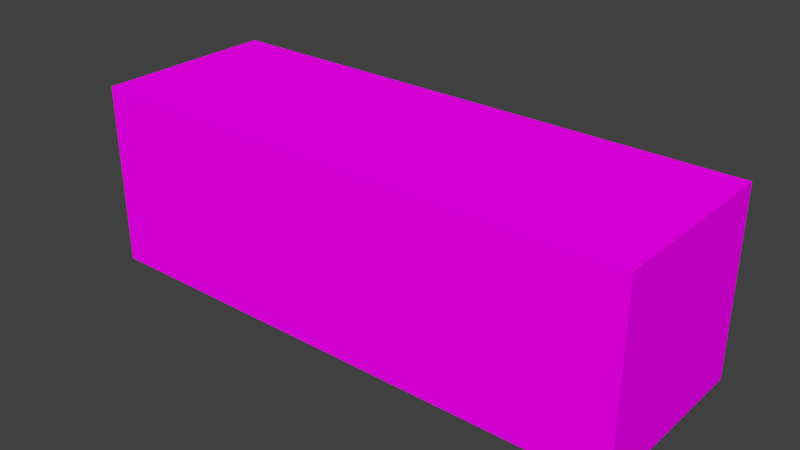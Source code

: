 # Source: Temp.blend  (saved by Blender 2.79.0; exported with 4.5.12 LTS)
import bpy
from mathutils import Matrix  # noqa: F401  (used for matrix-valued properties, if any)

bpy.ops.wm.read_factory_settings(use_empty=True)
scene = bpy.context.scene
scene.name = 'Scene'

# ---- collections
col_collection_1 = bpy.data.collections.new('Collection 1'); scene.collection.children.link(col_collection_1)

# ---- images (referenced by path relative to the original .blend; pixels are not part of the script)
import os
ASSET_DIR = os.environ.get("B2B_ASSET_DIR", "")  # directory of the original .blend (textures are referenced by path, not embedded)
HERE = os.path.dirname(os.path.abspath(__file__))  # packed textures are extracted next to this script under _unpacked/

def load_image(name, relpath, width, height, colorspace="sRGB"):
    """Load a texture the original file referenced (path relative to the .blend, or extracted next to this script)."""
    p = next((c for c in (os.path.join(HERE, relpath), os.path.join(ASSET_DIR, relpath)) if relpath and os.path.exists(c)), "")
    if p:
        img = bpy.data.images.load(p, check_existing=True)
        img.name = name
    else:  # same state as the original file: an image datablock whose file is absent (Cycles renders it pink)
        img = bpy.data.images.new(name, width, height)
        img.source = "FILE"
        img.filepath = "//" + (relpath or name)
    img.colorspace_settings.name = colorspace
    return img
img_bricks0_jpg = load_image('Bricks0.jpg', 'Bricks0.jpg', 1024, 1024, 'sRGB')
img_concrete0_jpg = load_image('Concrete0.jpg', 'Concrete0.jpg', 1024, 1024, 'sRGB')
img_rustmetal0_jpg = load_image('RustMetal0.jpg', 'RustMetal0.jpg', 1024, 1024, 'sRGB')

# ---- materials (node trees are filled in below, after node groups)
mat_bricks0 = bpy.data.materials.new('Bricks0')
mat_bricks0.alpha_threshold = 0.0
mat_bricks0.roughness = 0.5
mat_bricks0.line_color = (0.0, 0.0, 0.0, 1.0)
mat_concrete0 = bpy.data.materials.new('Concrete0')
mat_concrete0.alpha_threshold = 0.0
mat_concrete0.roughness = 0.5
mat_rustmetal0 = bpy.data.materials.new('RustMetal0')
mat_rustmetal0.alpha_threshold = 0.0
mat_rustmetal0.roughness = 0.5

# ---- material node trees
mat_bricks0.use_nodes = True; mat_bricks0.node_tree.nodes.clear()
_N = mat_bricks0.node_tree.nodes; _L = mat_bricks0.node_tree.links
n0 = _N.new('ShaderNodeOutputMaterial'); n0.name = 'Material Output'; n0.location = (300, 300)
n1 = _N.new('ShaderNodeBsdfDiffuse'); n1.name = 'Diffuse BSDF'; n1.location = (10, 300)
n2 = _N.new('ShaderNodeTexImage'); n2.name = 'Image Texture'; n2.location = (-180, 300)
n2.width = 140
n2.image = img_bricks0_jpg
_L.new(n1.outputs[0], n0.inputs[0])
_L.new(n2.outputs[0], n1.inputs[0])
n0.is_active_output = True
mat_concrete0.use_nodes = True; mat_concrete0.node_tree.nodes.clear()
_N = mat_concrete0.node_tree.nodes; _L = mat_concrete0.node_tree.links
n0 = _N.new('ShaderNodeOutputMaterial'); n0.name = 'Material Output'; n0.location = (300, 300)
n1 = _N.new('ShaderNodeBsdfDiffuse'); n1.name = 'Diffuse BSDF'; n1.location = (10, 300)
n2 = _N.new('ShaderNodeTexImage'); n2.name = 'Image Texture'; n2.location = (-180, 300)
n2.width = 140
n2.image = img_concrete0_jpg
_L.new(n1.outputs[0], n0.inputs[0])
_L.new(n2.outputs[0], n1.inputs[0])
n0.is_active_output = True
mat_rustmetal0.use_nodes = True; mat_rustmetal0.node_tree.nodes.clear()
_N = mat_rustmetal0.node_tree.nodes; _L = mat_rustmetal0.node_tree.links
n0 = _N.new('ShaderNodeOutputMaterial'); n0.name = 'Material Output'; n0.location = (300, 300)
n1 = _N.new('ShaderNodeBsdfDiffuse'); n1.name = 'Diffuse BSDF'; n1.location = (10, 300)
n2 = _N.new('ShaderNodeTexImage'); n2.name = 'Image Texture'; n2.location = (-180, 300)
n2.width = 140
n2.image = img_rustmetal0_jpg
_L.new(n1.outputs[0], n0.inputs[0])
_L.new(n2.outputs[0], n1.inputs[0])
n0.is_active_output = True

# ---- world
world_world = bpy.data.worlds.new('World'); scene.world = world_world
world_world.color = (0.05088, 0.05088, 0.05088)
world_world.use_sun_shadow = False
world_world.sun_shadow_jitter_overblur = 0.0
world_world.cycles.sampling_method = 'MANUAL'

# ---- meshes
me_cube_001 = bpy.data.meshes.new('Cube.001')
me_cube_001.from_pydata([(-1.0, 1.0, -1.0), (-1.0, -1.0, -1.0), (-3.0, -1.0, -1.0), (-3.0, 1.0, -1.0), (-1.0, 1.0, 1.0), (-1.0, -1.0, 1.0), (-3.0, -1.0, 1.0), (-3.0, 1.0, 1.0), (-1.0, 1.0, -1.0), (-1.0, -1.0, -1.0), (-1.0, 1.0, 1.0), (-1.0, -1.0, 1.0), (1.0, 1.0, -1.0), (1.0, -1.0, -1.0), (1.0, 1.0, 1.0), (1.0, -1.0, 1.0), (1.0, 1.0, -1.0), (1.0, -1.0, -1.0), (1.0, 1.0, 1.0), (1.0, -1.0, 1.0), (3.0, 1.0, -1.0), (3.0, -1.0, -1.0), (3.0, 1.0, 1.0), (3.0, -1.0, 1.0)], [], [(0, 1, 2, 3), (4, 7, 6, 5), (1, 5, 6, 2), (2, 6, 7, 3), (4, 0, 3, 7), (10, 11, 15, 14), (11, 9, 13, 15), (9, 8, 12, 13), (8, 10, 14, 12), (18, 19, 23, 22), (20, 22, 23, 21), (17, 16, 20, 21), (16, 18, 22, 20), (19, 17, 21, 23)])
me_cube_001.polygons.foreach_set('material_index', [0, 0, 0, 0, 0, 1, 1, 1, 1, 2, 2, 2, 2, 2])
_uv = me_cube_001.uv_layers.new(name='UVMap')
_uv.uv.foreach_set('vector', [0.0, 0.0, 0.0, -1.0, -1.0, -1.0, -1.0, 2.384e-07, 2.384e-07, 1.0, -1.0, 1.0, -1.0, 1.788e-07, -3.576e-07, -2.98e-07, 0.0, 0.0, -3.576e-07, 1.0, -1.0, 1.0, -1.0, 0.0, 8.941e-08, 0.0, 1.788e-07, 1.0, 1.0, 1.0, 1.0, 0.0, 2.384e-07, 0.0, 0.0, -1.0, -1.0, -1.0, -1.0, 0.0, 2.384e-07, 1.0, -3.576e-07, -2.98e-07, 1.0, -5.96e-07, 1.0, 1.0, 1.0, 0.0, 1.0, -1.0, 2.0, -1.0, 2.0, 0.0, 0.0, 0.0, 0.0, 1.0, 1.0, 1.0, 1.0, -2.98e-07, 0.0, 0.0, 2.384e-07, 1.0, 1.0, 1.0, 1.0, 2.98e-08, 2.384e-07, 1.0, -3.576e-07, -5.96e-07, 1.0, -8.941e-07, 1.0, 1.0, 1.0, 8.941e-08, 1.0, 1.0, -8.941e-07, 1.0, -5.96e-07, 8.941e-08, 0.0, 1.0, 0.0, 2.0, 1.0, 2.0, 1.0, 1.0, 0.0, 2.98e-08, 2.384e-07, 1.0, 1.0, 1.0, 1.0, 8.941e-08, 1.0, 0.0, 1.0, -1.0, 2.0, -1.0, 2.0, 1.192e-07])
me_cube_001.materials.append(mat_bricks0)
me_cube_001.materials.append(mat_concrete0)
me_cube_001.materials.append(mat_rustmetal0)
me_cube_001.use_remesh_preserve_volume = False
me_cube_001.use_remesh_preserve_attributes = False
me_cube_001.use_mirror_vertex_groups = False
me_cube_001.update()

# ---- objects
ob_cube_001 = bpy.data.objects.new('Cube.001', me_cube_001)

# ---- transforms, parenting, visibility, modifiers, constraints
ob_cube_001.location = (0.0, 0.0, 0.0)
ob_cube_001.lock_rotations_4d = False
ob_cube_001.empty_display_type = 'ARROWS'
ob_cube_001.lineart.crease_threshold = 0.0

# ---- collection membership
col_collection_1.objects.link(ob_cube_001)

# ---- scene / render settings (as saved in the file)
scene.frame_start = 1; scene.frame_end = 250; scene.frame_set(1)
scene.render.engine = 'CYCLES'
scene.render.resolution_percentage = 50
scene.render.dither_intensity = 0.0
scene.cycles.use_denoising = False
scene.cycles.samples = 128
scene.cycles.sampling_pattern = 'TABULATED_SOBOL'
scene.cycles.use_adaptive_sampling = False
scene.cycles.use_light_tree = False
scene.cycles.blur_glossy = 0.0
scene.cycles.sample_clamp_indirect = 0.0
scene.view_settings.view_transform = 'Standard'
bpy.context.view_layer.update()

# ---- added for rendering (the .blend has no active camera and no usable light): camera, sun
cam_auto = bpy.data.cameras.new('AutoCamera')
cam_auto.lens = 50.0
cam_auto.sensor_width = 36.0
cam_auto.clip_end = 1000.0
ob_auto_camera = bpy.data.objects.new('AutoCamera', cam_auto)
scene.collection.objects.link(ob_auto_camera)
ob_auto_camera.location = (6.13725, -7.3647, 4.9098)
ob_auto_camera.rotation_euler = (1.09748, -7.21219e-08, 0.694738)
scene.camera = ob_auto_camera
light_auto_sun = bpy.data.lights.new('AutoSun', 'SUN')
light_auto_sun.energy = 3.0
light_auto_sun.angle = 0.0523599
ob_auto_sun = bpy.data.objects.new('AutoSun', light_auto_sun)
scene.collection.objects.link(ob_auto_sun)
ob_auto_sun.rotation_euler = (0.872665, 0.174533, 0.523599)
bpy.context.view_layer.update()
